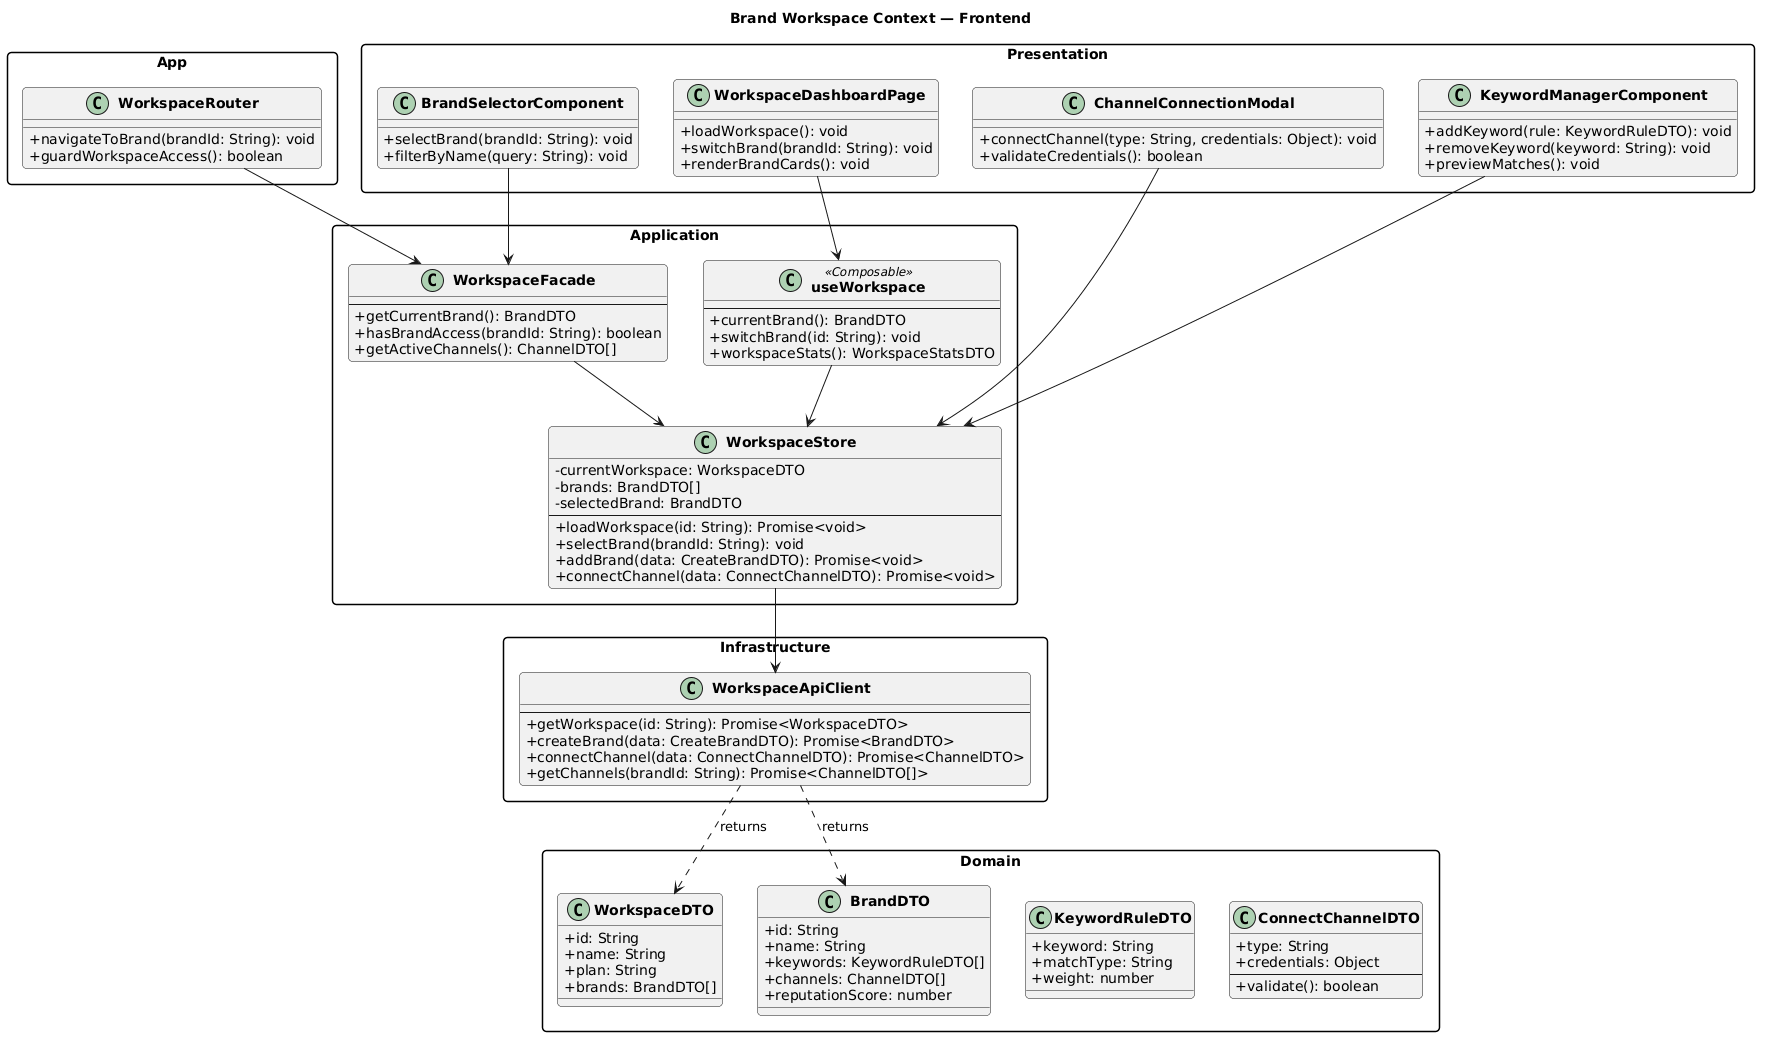

The diagram above was rendered by PlantUML. Its source (embedded in the PNG):
@startuml
skinparam packageStyle rectangle
skinparam classAttributeIconSize 0
skinparam classFontStyle bold
skinparam roundcorner 8
title Brand Workspace Context — Frontend

package "App" {
  class WorkspaceRouter {
    + navigateToBrand(brandId: String): void
    + guardWorkspaceAccess(): boolean
  }
}

package "Presentation" {
  class WorkspaceDashboardPage {
    + loadWorkspace(): void
    + switchBrand(brandId: String): void
    + renderBrandCards(): void
  }

  class BrandSelectorComponent {
    + selectBrand(brandId: String): void
    + filterByName(query: String): void
  }

  class ChannelConnectionModal {
    + connectChannel(type: String, credentials: Object): void
    + validateCredentials(): boolean
  }

  class KeywordManagerComponent {
    + addKeyword(rule: KeywordRuleDTO): void
    + removeKeyword(keyword: String): void
    + previewMatches(): void
  }
}

package "Application" {
  class WorkspaceStore {
    - currentWorkspace: WorkspaceDTO
    - brands: BrandDTO[]
    - selectedBrand: BrandDTO
    --
    + loadWorkspace(id: String): Promise<void>
    + selectBrand(brandId: String): void
    + addBrand(data: CreateBrandDTO): Promise<void>
    + connectChannel(data: ConnectChannelDTO): Promise<void>
  }

  class WorkspaceFacade {
    --
    + getCurrentBrand(): BrandDTO
    + hasBrandAccess(brandId: String): boolean
    + getActiveChannels(): ChannelDTO[]
  }

  class useWorkspace <<Composable>> {
    --
    + currentBrand(): BrandDTO
    + switchBrand(id: String): void
    + workspaceStats(): WorkspaceStatsDTO
  }
}

package "Domain" {
  class WorkspaceDTO {
    + id: String
    + name: String
    + plan: String
    + brands: BrandDTO[]
  }

  class BrandDTO {
    + id: String
    + name: String
    + keywords: KeywordRuleDTO[]
    + channels: ChannelDTO[]
    + reputationScore: number
  }

  class KeywordRuleDTO {
    + keyword: String
    + matchType: String
    + weight: number
  }

  class ConnectChannelDTO {
    + type: String
    + credentials: Object
    --
    + validate(): boolean
  }
}

package "Infrastructure" {
  class WorkspaceApiClient {
    --
    + getWorkspace(id: String): Promise<WorkspaceDTO>
    + createBrand(data: CreateBrandDTO): Promise<BrandDTO>
    + connectChannel(data: ConnectChannelDTO): Promise<ChannelDTO>
    + getChannels(brandId: String): Promise<ChannelDTO[]>
  }
}

WorkspaceDashboardPage --> useWorkspace
BrandSelectorComponent --> WorkspaceFacade
ChannelConnectionModal --> WorkspaceStore
KeywordManagerComponent --> WorkspaceStore

useWorkspace --> WorkspaceStore
WorkspaceFacade --> WorkspaceStore
WorkspaceStore --> WorkspaceApiClient

WorkspaceApiClient ..> WorkspaceDTO : returns
WorkspaceApiClient ..> BrandDTO : returns

WorkspaceRouter --> WorkspaceFacade
@enduml